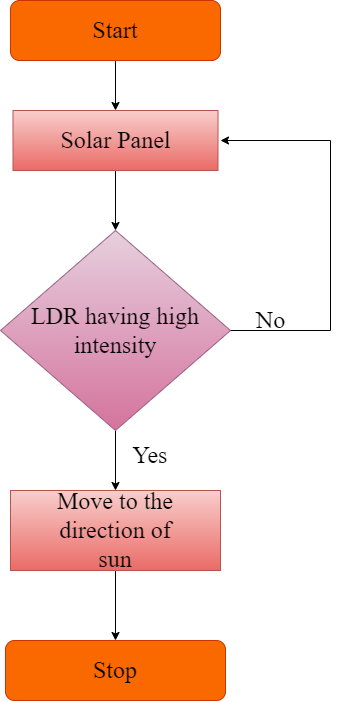

The diagram above was exported from draw.io. Its source (the exported page's mxGraphModel, read from the mxfile embedded in the PNG):
<mxGraphModel dx="1038" dy="1589" grid="1" gridSize="10" guides="1" tooltips="1" connect="1" arrows="1" fold="1" page="1" pageScale="1" pageWidth="850" pageHeight="1100" math="0" shadow="0">
  <root>
    <mxCell id="0" />
    <mxCell id="1" parent="0" />
    <mxCell id="77WxUtDa4y6PHUeeoftR-9" value="" style="edgeStyle=orthogonalEdgeStyle;rounded=0;orthogonalLoop=1;jettySize=auto;html=1;fontFamily=Times New Roman;fontSize=24;" edge="1" parent="1" source="77WxUtDa4y6PHUeeoftR-1" target="77WxUtDa4y6PHUeeoftR-3">
      <mxGeometry relative="1" as="geometry" />
    </mxCell>
    <mxCell id="77WxUtDa4y6PHUeeoftR-1" value="&lt;font face=&quot;Times New Roman&quot; style=&quot;font-size: 24px&quot;&gt;Start&lt;/font&gt;" style="rounded=1;whiteSpace=wrap;html=1;fillColor=#fa6800;fontColor=#000000;strokeColor=#C73500;" vertex="1" parent="1">
      <mxGeometry x="380" y="-50" width="210" height="60" as="geometry" />
    </mxCell>
    <mxCell id="77WxUtDa4y6PHUeeoftR-7" value="" style="edgeStyle=orthogonalEdgeStyle;rounded=0;orthogonalLoop=1;jettySize=auto;html=1;fontFamily=Times New Roman;fontSize=24;" edge="1" parent="1" source="77WxUtDa4y6PHUeeoftR-2" target="77WxUtDa4y6PHUeeoftR-4">
      <mxGeometry relative="1" as="geometry" />
    </mxCell>
    <mxCell id="77WxUtDa4y6PHUeeoftR-2" value="LDR having high intensity" style="rhombus;whiteSpace=wrap;html=1;fontFamily=Times New Roman;fontSize=24;fillColor=#e6d0de;gradientColor=#d5739d;strokeColor=#996185;" vertex="1" parent="1">
      <mxGeometry x="370" y="180" width="230" height="200" as="geometry" />
    </mxCell>
    <mxCell id="77WxUtDa4y6PHUeeoftR-8" value="" style="edgeStyle=orthogonalEdgeStyle;rounded=0;orthogonalLoop=1;jettySize=auto;html=1;fontFamily=Times New Roman;fontSize=24;" edge="1" parent="1" source="77WxUtDa4y6PHUeeoftR-3" target="77WxUtDa4y6PHUeeoftR-2">
      <mxGeometry relative="1" as="geometry" />
    </mxCell>
    <mxCell id="77WxUtDa4y6PHUeeoftR-3" value="Solar Panel" style="rounded=0;whiteSpace=wrap;html=1;fontFamily=Times New Roman;fontSize=24;fillColor=#f8cecc;gradientColor=#ea6b66;strokeColor=#b85450;" vertex="1" parent="1">
      <mxGeometry x="382.5" y="60" width="205" height="60" as="geometry" />
    </mxCell>
    <mxCell id="77WxUtDa4y6PHUeeoftR-6" value="" style="edgeStyle=orthogonalEdgeStyle;rounded=0;orthogonalLoop=1;jettySize=auto;html=1;fontFamily=Times New Roman;fontSize=24;" edge="1" parent="1" source="77WxUtDa4y6PHUeeoftR-4" target="77WxUtDa4y6PHUeeoftR-5">
      <mxGeometry relative="1" as="geometry" />
    </mxCell>
    <mxCell id="77WxUtDa4y6PHUeeoftR-4" value="Move to the&lt;br&gt;direction of&lt;br&gt;sun" style="rounded=0;whiteSpace=wrap;html=1;fontFamily=Times New Roman;fontSize=24;fillColor=#f8cecc;gradientColor=#ea6b66;strokeColor=#b85450;" vertex="1" parent="1">
      <mxGeometry x="380" y="440" width="210" height="80" as="geometry" />
    </mxCell>
    <mxCell id="77WxUtDa4y6PHUeeoftR-5" value="Stop" style="rounded=1;whiteSpace=wrap;html=1;fontFamily=Times New Roman;fontSize=24;fillColor=#fa6800;fontColor=#000000;strokeColor=#C73500;" vertex="1" parent="1">
      <mxGeometry x="375" y="590" width="220" height="60" as="geometry" />
    </mxCell>
    <mxCell id="77WxUtDa4y6PHUeeoftR-10" value="Yes" style="text;html=1;strokeColor=none;fillColor=none;align=center;verticalAlign=middle;whiteSpace=wrap;rounded=0;fontFamily=Times New Roman;fontSize=24;" vertex="1" parent="1">
      <mxGeometry x="490" y="390" width="60" height="30" as="geometry" />
    </mxCell>
    <mxCell id="77WxUtDa4y6PHUeeoftR-11" value="" style="edgeStyle=elbowEdgeStyle;elbow=horizontal;endArrow=classic;html=1;rounded=0;fontFamily=Times New Roman;fontSize=24;" edge="1" parent="1">
      <mxGeometry width="50" height="50" relative="1" as="geometry">
        <mxPoint x="600" y="280" as="sourcePoint" />
        <mxPoint x="590" y="90" as="targetPoint" />
        <Array as="points">
          <mxPoint x="700" y="190" />
        </Array>
      </mxGeometry>
    </mxCell>
    <mxCell id="77WxUtDa4y6PHUeeoftR-12" value="No" style="text;html=1;align=center;verticalAlign=middle;resizable=0;points=[];autosize=1;strokeColor=none;fillColor=none;fontSize=24;fontFamily=Times New Roman;" vertex="1" parent="1">
      <mxGeometry x="615" y="255" width="50" height="30" as="geometry" />
    </mxCell>
  </root>
</mxGraphModel>